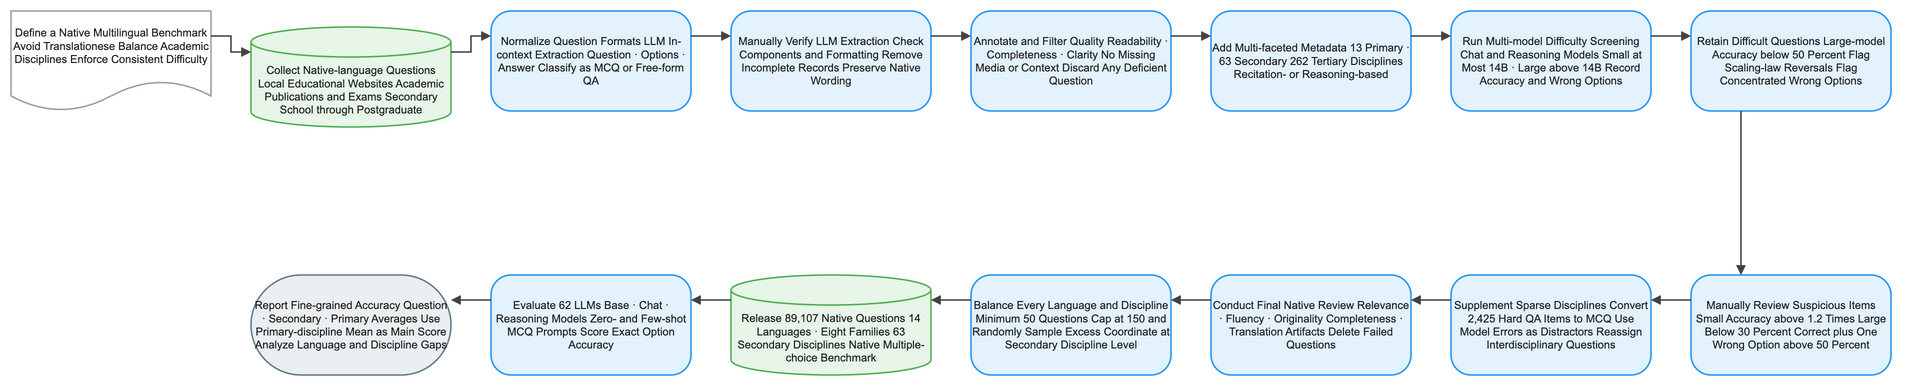

The diagram above was exported from draw.io. Its source (the exported page's mxGraphModel, read from the mxfile embedded in the PNG):
<mxGraphModel dx="1120" dy="720" grid="1" gridSize="8" guides="1" tooltips="1" connect="1" arrows="1" fold="1" page="1" pageScale="1" pageWidth="1880" pageHeight="632" math="1" background="#FFFFFF">
  <root>
    <mxCell id="0" />
    <mxCell id="1" parent="0" />
    <mxCell id="2" value="Define a Native Multilingual Benchmark Avoid Translationese Balance Academic Disciplines Enforce Consistent Difficulty" style="shape=document;boundedLbl=1;html=1;whiteSpace=wrap;fillColor=#FFFFFF;strokeColor=#9E9E9E;strokeWidth=1.5;fontColor=#212121;fontSize=11;fontFamily=Arial, Helvetica, sans-serif;verticalAlign=middle;align=center" vertex="1" parent="1">
      <mxGeometry x="-80" y="184" width="200" height="100" as="geometry" />
    </mxCell>
    <mxCell id="3" value="Collect Native-language Questions Local Educational Websites Academic Publications and Exams Secondary School through Postgraduate" style="shape=cylinder3;boundedLbl=1;backgroundOutline=1;size=15;html=1;whiteSpace=wrap;fillColor=#E8F5E9;strokeColor=#4CAF50;strokeWidth=1.5;fontColor=#212121;fontSize=11;fontFamily=Arial, Helvetica, sans-serif;verticalAlign=middle;align=center" vertex="1" parent="1">
      <mxGeometry x="160" y="200" width="200" height="100" as="geometry" />
    </mxCell>
    <mxCell id="4" value="Normalize Question Formats LLM In-context Extraction Question · Options · Answer Classify as MCQ or Free-form QA" style="rounded=1;arcSize=20;html=1;whiteSpace=wrap;fillColor=#E3F2FD;strokeColor=#2196F3;strokeWidth=1.5;fontColor=#212121;fontSize=11;fontFamily=Arial, Helvetica, sans-serif;verticalAlign=middle;align=center" vertex="1" parent="1">
      <mxGeometry x="400" y="184" width="200" height="100" as="geometry" />
    </mxCell>
    <mxCell id="5" value="Manually Verify LLM Extraction Check Components and Formatting Remove Incomplete Records Preserve Native Wording" style="rounded=1;arcSize=20;html=1;whiteSpace=wrap;fillColor=#E3F2FD;strokeColor=#2196F3;strokeWidth=1.5;fontColor=#212121;fontSize=11;fontFamily=Arial, Helvetica, sans-serif;verticalAlign=middle;align=center" vertex="1" parent="1">
      <mxGeometry x="640" y="184" width="200" height="100" as="geometry" />
    </mxCell>
    <mxCell id="6" value="Annotate and Filter Quality Readability · Completeness · Clarity No Missing Media or Context Discard Any Deficient Question" style="rounded=1;arcSize=20;html=1;whiteSpace=wrap;fillColor=#E3F2FD;strokeColor=#2196F3;strokeWidth=1.5;fontColor=#212121;fontSize=11;fontFamily=Arial, Helvetica, sans-serif;verticalAlign=middle;align=center" vertex="1" parent="1">
      <mxGeometry x="880" y="184" width="200" height="100" as="geometry" />
    </mxCell>
    <mxCell id="7" value="Add Multi-faceted Metadata 13 Primary · 63 Secondary 262 Tertiary Disciplines Recitation- or Reasoning-based" style="rounded=1;arcSize=20;html=1;whiteSpace=wrap;fillColor=#E3F2FD;strokeColor=#2196F3;strokeWidth=1.5;fontColor=#212121;fontSize=11;fontFamily=Arial, Helvetica, sans-serif;verticalAlign=middle;align=center" vertex="1" parent="1">
      <mxGeometry x="1120" y="184" width="200" height="100" as="geometry" />
    </mxCell>
    <mxCell id="8" value="Run Multi-model Difficulty Screening Chat and Reasoning Models Small at Most 14B · Large above 14B Record Accuracy and Wrong Options" style="rounded=1;arcSize=20;html=1;whiteSpace=wrap;fillColor=#E3F2FD;strokeColor=#2196F3;strokeWidth=1.5;fontColor=#212121;fontSize=11;fontFamily=Arial, Helvetica, sans-serif;verticalAlign=middle;align=center" vertex="1" parent="1">
      <mxGeometry x="1360" y="184" width="200" height="100" as="geometry" />
    </mxCell>
    <mxCell id="9" value="Retain Difficult Questions Large-model Accuracy below 50 Percent Flag Scaling-law Reversals Flag Concentrated Wrong Options" style="rounded=1;arcSize=20;html=1;whiteSpace=wrap;fillColor=#E3F2FD;strokeColor=#2196F3;strokeWidth=1.5;fontColor=#212121;fontSize=11;fontFamily=Arial, Helvetica, sans-serif;verticalAlign=middle;align=center" vertex="1" parent="1">
      <mxGeometry x="1600" y="184" width="200" height="100" as="geometry" />
    </mxCell>
    <mxCell id="10" value="Manually Review Suspicious Items Small Accuracy above 1.2 Times Large Below 30 Percent Correct plus One Wrong Option above 50 Percent" style="rounded=1;arcSize=20;html=1;whiteSpace=wrap;fillColor=#E3F2FD;strokeColor=#2196F3;strokeWidth=1.5;fontColor=#212121;fontSize=11;fontFamily=Arial, Helvetica, sans-serif;verticalAlign=middle;align=center" vertex="1" parent="1">
      <mxGeometry x="1600" y="448" width="200" height="100" as="geometry" />
    </mxCell>
    <mxCell id="11" value="Supplement Sparse Disciplines Convert 2,425 Hard QA Items to MCQ Use Model Errors as Distractors Reassign Interdisciplinary Questions" style="rounded=1;arcSize=20;html=1;whiteSpace=wrap;fillColor=#E3F2FD;strokeColor=#2196F3;strokeWidth=1.5;fontColor=#212121;fontSize=11;fontFamily=Arial, Helvetica, sans-serif;verticalAlign=middle;align=center" vertex="1" parent="1">
      <mxGeometry x="1360" y="448" width="200" height="100" as="geometry" />
    </mxCell>
    <mxCell id="12" value="Conduct Final Native Review Relevance · Fluency · Originality Completeness · Translation Artifacts Delete Failed Questions" style="rounded=1;arcSize=20;html=1;whiteSpace=wrap;fillColor=#E3F2FD;strokeColor=#2196F3;strokeWidth=1.5;fontColor=#212121;fontSize=11;fontFamily=Arial, Helvetica, sans-serif;verticalAlign=middle;align=center" vertex="1" parent="1">
      <mxGeometry x="1120" y="448" width="200" height="100" as="geometry" />
    </mxCell>
    <mxCell id="13" value="Balance Every Language and Discipline Minimum 50 Questions Cap at 150 and Randomly Sample Excess Coordinate at Secondary Discipline Level" style="rounded=1;arcSize=20;html=1;whiteSpace=wrap;fillColor=#E3F2FD;strokeColor=#2196F3;strokeWidth=1.5;fontColor=#212121;fontSize=11;fontFamily=Arial, Helvetica, sans-serif;verticalAlign=middle;align=center" vertex="1" parent="1">
      <mxGeometry x="880" y="448" width="200" height="100" as="geometry" />
    </mxCell>
    <mxCell id="14" value="Release 89,107 Native Questions 14 Languages · Eight Families 63 Secondary Disciplines Native Multiple-choice Benchmark" style="shape=cylinder3;boundedLbl=1;backgroundOutline=1;size=15;html=1;whiteSpace=wrap;fillColor=#E8F5E9;strokeColor=#4CAF50;strokeWidth=1.5;fontColor=#212121;fontSize=11;fontFamily=Arial, Helvetica, sans-serif;verticalAlign=middle;align=center" vertex="1" parent="1">
      <mxGeometry x="640" y="448" width="200" height="100" as="geometry" />
    </mxCell>
    <mxCell id="15" value="Evaluate 62 LLMs Base · Chat · Reasoning Models Zero- and Few-shot MCQ Prompts Score Exact Option Accuracy" style="rounded=1;arcSize=20;html=1;whiteSpace=wrap;fillColor=#E3F2FD;strokeColor=#2196F3;strokeWidth=1.5;fontColor=#212121;fontSize=11;fontFamily=Arial, Helvetica, sans-serif;verticalAlign=middle;align=center" vertex="1" parent="1">
      <mxGeometry x="400" y="448" width="200" height="100" as="geometry" />
    </mxCell>
    <mxCell id="16" value="Report Fine-grained Accuracy Question · Secondary · Primary Averages Use Primary-discipline Mean as Main Score Analyze Language and Discipline Gaps" style="rounded=1;arcSize=50;html=1;whiteSpace=wrap;fillColor=#ECEFF1;strokeColor=#607D8B;strokeWidth=1.5;fontColor=#212121;fontSize=11;fontFamily=Arial, Helvetica, sans-serif;verticalAlign=middle;align=center" vertex="1" parent="1">
      <mxGeometry x="160" y="448" width="200" height="100" as="geometry" />
    </mxCell>
    <mxCell id="17" value="" style="edgeStyle=orthogonalEdgeStyle;rounded=0;orthogonalLoop=1;jettySize=auto;html=1;strokeColor=#424242;strokeWidth=1.5;endArrow=block;endFill=1;exitX=1;exitY=0.25;exitDx=0;exitDy=0;entryX=0;entryY=0.25;entryDx=0;entryDy=0;jumpStyle=arc;jumpSize=8" edge="1" parent="1" source="2" target="3">
      <mxGeometry relative="1" as="geometry" />
    </mxCell>
    <mxCell id="18" value="" style="edgeStyle=orthogonalEdgeStyle;rounded=0;orthogonalLoop=1;jettySize=auto;html=1;strokeColor=#424242;strokeWidth=1.5;endArrow=block;endFill=1;exitX=1;exitY=0.25;exitDx=0;exitDy=0;entryX=0;entryY=0.25;entryDx=0;entryDy=0;jumpStyle=arc;jumpSize=8" edge="1" parent="1" source="3" target="4">
      <mxGeometry relative="1" as="geometry" />
    </mxCell>
    <mxCell id="19" value="" style="edgeStyle=orthogonalEdgeStyle;rounded=0;orthogonalLoop=1;jettySize=auto;html=1;strokeColor=#424242;strokeWidth=1.5;endArrow=block;endFill=1;exitX=1;exitY=0.25;exitDx=0;exitDy=0;entryX=0;entryY=0.25;entryDx=0;entryDy=0;jumpStyle=arc;jumpSize=8" edge="1" parent="1" source="4" target="5">
      <mxGeometry relative="1" as="geometry" />
    </mxCell>
    <mxCell id="20" value="" style="edgeStyle=orthogonalEdgeStyle;rounded=0;orthogonalLoop=1;jettySize=auto;html=1;strokeColor=#424242;strokeWidth=1.5;endArrow=block;endFill=1;exitX=1;exitY=0.25;exitDx=0;exitDy=0;entryX=0;entryY=0.25;entryDx=0;entryDy=0;jumpStyle=arc;jumpSize=8" edge="1" parent="1" source="5" target="6">
      <mxGeometry relative="1" as="geometry" />
    </mxCell>
    <mxCell id="21" value="" style="edgeStyle=orthogonalEdgeStyle;rounded=0;orthogonalLoop=1;jettySize=auto;html=1;strokeColor=#424242;strokeWidth=1.5;endArrow=block;endFill=1;exitX=1;exitY=0.25;exitDx=0;exitDy=0;entryX=0;entryY=0.25;entryDx=0;entryDy=0;jumpStyle=arc;jumpSize=8" edge="1" parent="1" source="6" target="7">
      <mxGeometry relative="1" as="geometry" />
    </mxCell>
    <mxCell id="22" value="" style="edgeStyle=orthogonalEdgeStyle;rounded=0;orthogonalLoop=1;jettySize=auto;html=1;strokeColor=#424242;strokeWidth=1.5;endArrow=block;endFill=1;exitX=1;exitY=0.25;exitDx=0;exitDy=0;entryX=0;entryY=0.25;entryDx=0;entryDy=0;jumpStyle=arc;jumpSize=8" edge="1" parent="1" source="7" target="8">
      <mxGeometry relative="1" as="geometry" />
    </mxCell>
    <mxCell id="23" value="" style="edgeStyle=orthogonalEdgeStyle;rounded=0;orthogonalLoop=1;jettySize=auto;html=1;strokeColor=#424242;strokeWidth=1.5;endArrow=block;endFill=1;exitX=1;exitY=0.25;exitDx=0;exitDy=0;entryX=0;entryY=0.25;entryDx=0;entryDy=0;jumpStyle=arc;jumpSize=8" edge="1" parent="1" source="8" target="9">
      <mxGeometry relative="1" as="geometry" />
    </mxCell>
    <mxCell id="24" value="" style="edgeStyle=orthogonalEdgeStyle;rounded=0;orthogonalLoop=1;jettySize=auto;html=1;strokeColor=#424242;strokeWidth=1.5;endArrow=block;endFill=1;exitX=0.25;exitY=1;exitDx=0;exitDy=0;entryX=0.25;entryY=0;entryDx=0;entryDy=0;jumpStyle=arc;jumpSize=8" edge="1" parent="1" source="9" target="10">
      <mxGeometry relative="1" as="geometry" />
    </mxCell>
    <mxCell id="25" value="" style="edgeStyle=orthogonalEdgeStyle;rounded=0;orthogonalLoop=1;jettySize=auto;html=1;strokeColor=#424242;strokeWidth=1.5;endArrow=block;endFill=1;exitX=0;exitY=0.25;exitDx=0;exitDy=0;entryX=1;entryY=0.25;entryDx=0;entryDy=0;jumpStyle=arc;jumpSize=8" edge="1" parent="1" source="10" target="11">
      <mxGeometry relative="1" as="geometry" />
    </mxCell>
    <mxCell id="26" value="" style="edgeStyle=orthogonalEdgeStyle;rounded=0;orthogonalLoop=1;jettySize=auto;html=1;strokeColor=#424242;strokeWidth=1.5;endArrow=block;endFill=1;exitX=0;exitY=0.25;exitDx=0;exitDy=0;entryX=1;entryY=0.25;entryDx=0;entryDy=0;jumpStyle=arc;jumpSize=8" edge="1" parent="1" source="11" target="12">
      <mxGeometry relative="1" as="geometry" />
    </mxCell>
    <mxCell id="27" value="" style="edgeStyle=orthogonalEdgeStyle;rounded=0;orthogonalLoop=1;jettySize=auto;html=1;strokeColor=#424242;strokeWidth=1.5;endArrow=block;endFill=1;exitX=0;exitY=0.25;exitDx=0;exitDy=0;entryX=1;entryY=0.25;entryDx=0;entryDy=0;jumpStyle=arc;jumpSize=8" edge="1" parent="1" source="12" target="13">
      <mxGeometry relative="1" as="geometry" />
    </mxCell>
    <mxCell id="28" value="" style="edgeStyle=orthogonalEdgeStyle;rounded=0;orthogonalLoop=1;jettySize=auto;html=1;strokeColor=#424242;strokeWidth=1.5;endArrow=block;endFill=1;exitX=0;exitY=0.25;exitDx=0;exitDy=0;entryX=1;entryY=0.25;entryDx=0;entryDy=0;jumpStyle=arc;jumpSize=8" edge="1" parent="1" source="13" target="14">
      <mxGeometry relative="1" as="geometry" />
    </mxCell>
    <mxCell id="29" value="" style="edgeStyle=orthogonalEdgeStyle;rounded=0;orthogonalLoop=1;jettySize=auto;html=1;strokeColor=#424242;strokeWidth=1.5;endArrow=block;endFill=1;exitX=0;exitY=0.25;exitDx=0;exitDy=0;entryX=1;entryY=0.25;entryDx=0;entryDy=0;jumpStyle=arc;jumpSize=8" edge="1" parent="1" source="14" target="15">
      <mxGeometry relative="1" as="geometry" />
    </mxCell>
    <mxCell id="30" value="" style="edgeStyle=orthogonalEdgeStyle;rounded=0;orthogonalLoop=1;jettySize=auto;html=1;strokeColor=#424242;strokeWidth=1.5;endArrow=block;endFill=1;exitX=0;exitY=0.25;exitDx=0;exitDy=0;entryX=1;entryY=0.25;entryDx=0;entryDy=0;jumpStyle=arc;jumpSize=8" edge="1" parent="1" source="15" target="16">
      <mxGeometry relative="1" as="geometry" />
    </mxCell>
  </root>
</mxGraphModel>